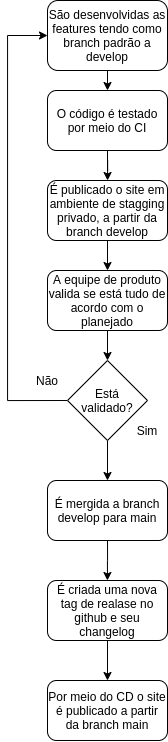

The diagram above was exported from draw.io. Its source (the exported page's mxGraphModel, read from the mxfile embedded in the PNG):
<mxGraphModel dx="433" dy="255" grid="1" gridSize="10" guides="1" tooltips="1" connect="1" arrows="1" fold="1" page="1" pageScale="1" pageWidth="827" pageHeight="1169" math="0" shadow="0">
  <root>
    <mxCell id="0" />
    <mxCell id="1" parent="0" />
    <mxCell id="2B6xajKCt5gWaBZ0Ardc-3" style="edgeStyle=orthogonalEdgeStyle;rounded=0;orthogonalLoop=1;jettySize=auto;html=1;exitX=0.5;exitY=1;exitDx=0;exitDy=0;entryX=0.5;entryY=0;entryDx=0;entryDy=0;" edge="1" parent="1" source="2B6xajKCt5gWaBZ0Ardc-1" target="2B6xajKCt5gWaBZ0Ardc-14">
      <mxGeometry relative="1" as="geometry">
        <mxPoint x="190" y="140" as="targetPoint" />
      </mxGeometry>
    </mxCell>
    <mxCell id="2B6xajKCt5gWaBZ0Ardc-1" value="São desenvolvidas as features tendo como branch padrão a develop" style="rounded=1;whiteSpace=wrap;html=1;" vertex="1" parent="1">
      <mxGeometry x="120" y="60" width="120" height="70" as="geometry" />
    </mxCell>
    <mxCell id="2B6xajKCt5gWaBZ0Ardc-4" style="edgeStyle=orthogonalEdgeStyle;rounded=0;orthogonalLoop=1;jettySize=auto;html=1;exitX=0.5;exitY=1;exitDx=0;exitDy=0;entryX=0.5;entryY=0;entryDx=0;entryDy=0;" edge="1" parent="1" source="2B6xajKCt5gWaBZ0Ardc-2" target="2B6xajKCt5gWaBZ0Ardc-5">
      <mxGeometry relative="1" as="geometry">
        <mxPoint x="179.9411764705883" y="300" as="targetPoint" />
      </mxGeometry>
    </mxCell>
    <mxCell id="2B6xajKCt5gWaBZ0Ardc-2" value="É publicado o site em ambiente de stagging privado, a partir da branch develop" style="rounded=1;whiteSpace=wrap;html=1;" vertex="1" parent="1">
      <mxGeometry x="120" y="240" width="120" height="60" as="geometry" />
    </mxCell>
    <mxCell id="2B6xajKCt5gWaBZ0Ardc-7" style="edgeStyle=orthogonalEdgeStyle;rounded=0;orthogonalLoop=1;jettySize=auto;html=1;exitX=0.5;exitY=1;exitDx=0;exitDy=0;entryX=0.5;entryY=0;entryDx=0;entryDy=0;" edge="1" parent="1" source="2B6xajKCt5gWaBZ0Ardc-5" target="2B6xajKCt5gWaBZ0Ardc-6">
      <mxGeometry relative="1" as="geometry" />
    </mxCell>
    <mxCell id="2B6xajKCt5gWaBZ0Ardc-5" value="A equipe de produto valida se está tudo de acordo com o planejado" style="rounded=1;whiteSpace=wrap;html=1;" vertex="1" parent="1">
      <mxGeometry x="120" y="330" width="120" height="60" as="geometry" />
    </mxCell>
    <mxCell id="2B6xajKCt5gWaBZ0Ardc-8" style="edgeStyle=orthogonalEdgeStyle;rounded=0;orthogonalLoop=1;jettySize=auto;html=1;entryX=0;entryY=0.5;entryDx=0;entryDy=0;exitX=0;exitY=0.5;exitDx=0;exitDy=0;" edge="1" parent="1" source="2B6xajKCt5gWaBZ0Ardc-6" target="2B6xajKCt5gWaBZ0Ardc-1">
      <mxGeometry relative="1" as="geometry">
        <mxPoint x="80" y="90" as="targetPoint" />
        <Array as="points">
          <mxPoint x="80" y="460" />
          <mxPoint x="80" y="95" />
        </Array>
      </mxGeometry>
    </mxCell>
    <mxCell id="2B6xajKCt5gWaBZ0Ardc-9" style="edgeStyle=orthogonalEdgeStyle;rounded=0;orthogonalLoop=1;jettySize=auto;html=1;exitX=0.5;exitY=1;exitDx=0;exitDy=0;entryX=0.5;entryY=0;entryDx=0;entryDy=0;" edge="1" parent="1" source="2B6xajKCt5gWaBZ0Ardc-6" target="2B6xajKCt5gWaBZ0Ardc-16">
      <mxGeometry relative="1" as="geometry">
        <mxPoint x="179.9411764705883" y="520" as="targetPoint" />
      </mxGeometry>
    </mxCell>
    <mxCell id="2B6xajKCt5gWaBZ0Ardc-6" value="Está validado?" style="rhombus;whiteSpace=wrap;html=1;" vertex="1" parent="1">
      <mxGeometry x="140" y="420" width="80" height="80" as="geometry" />
    </mxCell>
    <mxCell id="2B6xajKCt5gWaBZ0Ardc-11" value="Não" style="text;html=1;strokeColor=none;fillColor=none;align=center;verticalAlign=middle;whiteSpace=wrap;rounded=0;" vertex="1" parent="1">
      <mxGeometry x="100" y="430" width="40" height="20" as="geometry" />
    </mxCell>
    <mxCell id="2B6xajKCt5gWaBZ0Ardc-12" value="Sim" style="text;html=1;strokeColor=none;fillColor=none;align=center;verticalAlign=middle;whiteSpace=wrap;rounded=0;" vertex="1" parent="1">
      <mxGeometry x="200" y="480" width="40" height="20" as="geometry" />
    </mxCell>
    <mxCell id="2B6xajKCt5gWaBZ0Ardc-15" style="edgeStyle=orthogonalEdgeStyle;rounded=0;orthogonalLoop=1;jettySize=auto;html=1;exitX=0.5;exitY=1;exitDx=0;exitDy=0;" edge="1" parent="1" source="2B6xajKCt5gWaBZ0Ardc-14" target="2B6xajKCt5gWaBZ0Ardc-2">
      <mxGeometry relative="1" as="geometry" />
    </mxCell>
    <mxCell id="2B6xajKCt5gWaBZ0Ardc-14" value="O código é testado por meio do CI" style="rounded=1;whiteSpace=wrap;html=1;" vertex="1" parent="1">
      <mxGeometry x="120" y="150" width="120" height="60" as="geometry" />
    </mxCell>
    <mxCell id="2B6xajKCt5gWaBZ0Ardc-17" style="edgeStyle=orthogonalEdgeStyle;rounded=0;orthogonalLoop=1;jettySize=auto;html=1;exitX=0.5;exitY=1;exitDx=0;exitDy=0;" edge="1" parent="1" source="2B6xajKCt5gWaBZ0Ardc-16">
      <mxGeometry relative="1" as="geometry">
        <mxPoint x="179.9411764705883" y="640" as="targetPoint" />
      </mxGeometry>
    </mxCell>
    <mxCell id="2B6xajKCt5gWaBZ0Ardc-16" value="É mergida a branch develop para main" style="rounded=1;whiteSpace=wrap;html=1;" vertex="1" parent="1">
      <mxGeometry x="120" y="540" width="120" height="60" as="geometry" />
    </mxCell>
    <mxCell id="2B6xajKCt5gWaBZ0Ardc-19" style="edgeStyle=orthogonalEdgeStyle;rounded=0;orthogonalLoop=1;jettySize=auto;html=1;" edge="1" parent="1" source="2B6xajKCt5gWaBZ0Ardc-18">
      <mxGeometry relative="1" as="geometry">
        <mxPoint x="180" y="740" as="targetPoint" />
      </mxGeometry>
    </mxCell>
    <mxCell id="2B6xajKCt5gWaBZ0Ardc-18" value="É criada uma nova tag de realase no github e seu changelog" style="rounded=1;whiteSpace=wrap;html=1;" vertex="1" parent="1">
      <mxGeometry x="120" y="640" width="120" height="60" as="geometry" />
    </mxCell>
    <mxCell id="2B6xajKCt5gWaBZ0Ardc-20" value="Por meio do CD o site é publicado a partir da branch main" style="rounded=1;whiteSpace=wrap;html=1;" vertex="1" parent="1">
      <mxGeometry x="120" y="740" width="120" height="60" as="geometry" />
    </mxCell>
  </root>
</mxGraphModel>